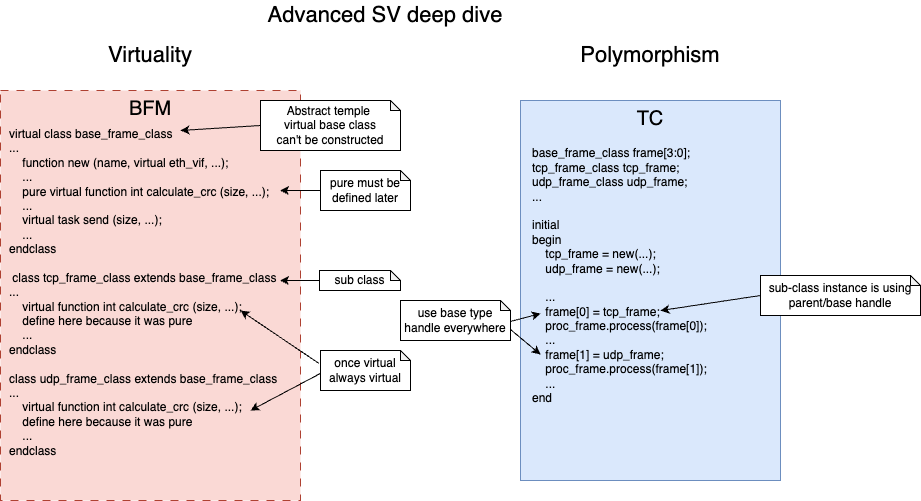

The diagram above was exported from draw.io. Its source (the exported page's mxGraphModel, read from the mxfile embedded in the PNG):
<mxGraphModel dx="779" dy="729" grid="1" gridSize="10" guides="1" tooltips="1" connect="1" arrows="1" fold="1" page="1" pageScale="1" pageWidth="850" pageHeight="1100" math="0" shadow="0">
  <root>
    <mxCell id="0" />
    <mxCell id="1" parent="0" />
    <mxCell id="beKfshKWXfR_ayQnNfxA-18" value="TC" style="rounded=0;whiteSpace=wrap;html=1;fontSize=20;verticalAlign=top;align=center;fillColor=#dae8fc;strokeColor=#6c8ebf;" vertex="1" parent="1">
      <mxGeometry x="610" y="190" width="260" height="380" as="geometry" />
    </mxCell>
    <mxCell id="beKfshKWXfR_ayQnNfxA-2" value="BFM" style="rounded=0;whiteSpace=wrap;html=1;dashed=1;dashPattern=8 8;fillColor=#fad9d5;strokeColor=#ae4132;align=center;verticalAlign=top;fontSize=20;" vertex="1" parent="1">
      <mxGeometry x="90" y="180" width="300" height="410" as="geometry" />
    </mxCell>
    <mxCell id="beKfshKWXfR_ayQnNfxA-1" value="&lt;p style=&quot;margin: 0cm; font-family: Calibri, sans-serif;&quot; class=&quot;MsoNormal&quot;&gt;&lt;span style=&quot;&quot; lang=&quot;EN-US&quot;&gt;&lt;font&gt;virtual class base_frame_class&lt;/font&gt;&lt;/span&gt;&lt;/p&gt;&lt;p style=&quot;margin: 0cm; font-family: Calibri, sans-serif;&quot; class=&quot;MsoNormal&quot;&gt;&lt;span style=&quot;&quot; lang=&quot;EN-US&quot;&gt;&lt;font&gt;...&lt;/font&gt;&lt;/span&gt;&lt;/p&gt;&lt;p style=&quot;margin: 0cm; font-family: Calibri, sans-serif;&quot; class=&quot;MsoNormal&quot;&gt;&lt;span style=&quot;&quot; lang=&quot;EN-US&quot;&gt;&lt;font&gt;&amp;nbsp;&amp;nbsp;&amp;nbsp; function new (name, virtual eth_vif, ...);&lt;/font&gt;&lt;/span&gt;&lt;/p&gt;&lt;p style=&quot;margin: 0cm; font-family: Calibri, sans-serif;&quot; class=&quot;MsoNormal&quot;&gt;&lt;span style=&quot;&quot; lang=&quot;EN-US&quot;&gt;&lt;font&gt;&amp;nbsp;&amp;nbsp;&amp;nbsp; ...&lt;/font&gt;&lt;/span&gt;&lt;/p&gt;&lt;p style=&quot;margin: 0cm; font-family: Calibri, sans-serif;&quot; class=&quot;MsoNormal&quot;&gt;&lt;span style=&quot;&quot; lang=&quot;EN-US&quot;&gt;&lt;font&gt;&amp;nbsp;&amp;nbsp;&amp;nbsp; pure virtual function int calculate_crc (size, ...);&lt;/font&gt;&lt;/span&gt;&lt;/p&gt;&lt;p style=&quot;margin: 0cm; font-family: Calibri, sans-serif;&quot; class=&quot;MsoNormal&quot;&gt;&lt;span style=&quot;&quot; lang=&quot;EN-US&quot;&gt;&lt;font&gt;&amp;nbsp;&amp;nbsp;&amp;nbsp; ...&lt;/font&gt;&lt;/span&gt;&lt;/p&gt;&lt;p style=&quot;margin: 0cm; font-family: Calibri, sans-serif;&quot; class=&quot;MsoNormal&quot;&gt;&lt;span style=&quot;&quot; lang=&quot;EN-US&quot;&gt;&lt;font&gt;&amp;nbsp;&amp;nbsp;&amp;nbsp; virtual task send (size, ...);&lt;/font&gt;&lt;/span&gt;&lt;/p&gt;&lt;p style=&quot;margin: 0cm; font-family: Calibri, sans-serif;&quot; class=&quot;MsoNormal&quot;&gt;&lt;span style=&quot;&quot; lang=&quot;EN-US&quot;&gt;&lt;font&gt;&amp;nbsp;&amp;nbsp;&amp;nbsp; ...&lt;/font&gt;&lt;/span&gt;&lt;/p&gt;&lt;p style=&quot;margin: 0cm; font-family: Calibri, sans-serif;&quot; class=&quot;MsoNormal&quot;&gt;&lt;span style=&quot;&quot; lang=&quot;EN-US&quot;&gt;&lt;font&gt;endclass&lt;/font&gt;&lt;/span&gt;&lt;/p&gt;&lt;p style=&quot;margin: 0cm; font-family: Calibri, sans-serif;&quot; class=&quot;MsoNormal&quot;&gt;&lt;span style=&quot;&quot; lang=&quot;EN-US&quot;&gt;&lt;font&gt;&amp;nbsp;&lt;/font&gt;&lt;/span&gt;&lt;/p&gt;&lt;p style=&quot;margin: 0cm; font-family: Calibri, sans-serif;&quot; class=&quot;MsoNormal&quot;&gt;&lt;span style=&quot;&quot; lang=&quot;EN-US&quot;&gt;&lt;font&gt;&amp;nbsp;class tcp_frame_class extends base_frame_class&lt;/font&gt;&lt;/span&gt;&lt;/p&gt;&lt;p style=&quot;margin: 0cm; font-family: Calibri, sans-serif;&quot; class=&quot;MsoNormal&quot;&gt;&lt;span style=&quot;&quot; lang=&quot;EN-US&quot;&gt;&lt;font&gt;...&lt;/font&gt;&lt;/span&gt;&lt;/p&gt;&lt;p style=&quot;margin: 0cm; font-family: Calibri, sans-serif;&quot; class=&quot;MsoNormal&quot;&gt;&lt;span style=&quot;&quot; lang=&quot;EN-US&quot;&gt;&lt;font&gt;&amp;nbsp;&amp;nbsp;&amp;nbsp; virtual function int calculate_crc (size, ...);&lt;/font&gt;&lt;/span&gt;&lt;/p&gt;&lt;p style=&quot;margin: 0cm; font-family: Calibri, sans-serif;&quot; class=&quot;MsoNormal&quot;&gt;&lt;span style=&quot;&quot; lang=&quot;EN-US&quot;&gt;&lt;font&gt;&amp;nbsp;&amp;nbsp;&amp;nbsp; define here because it was pure&lt;/font&gt;&lt;/span&gt;&lt;/p&gt;&lt;p style=&quot;margin: 0cm; font-family: Calibri, sans-serif;&quot; class=&quot;MsoNormal&quot;&gt;&lt;span style=&quot;&quot; lang=&quot;EN-US&quot;&gt;&lt;font&gt;&amp;nbsp;&amp;nbsp;&amp;nbsp; ...&lt;/font&gt;&lt;/span&gt;&lt;/p&gt;&lt;p style=&quot;margin: 0cm; font-family: Calibri, sans-serif;&quot; class=&quot;MsoNormal&quot;&gt;&lt;span style=&quot;&quot; lang=&quot;EN-US&quot;&gt;&lt;font&gt;endclass&lt;/font&gt;&lt;/span&gt;&lt;/p&gt;&lt;p style=&quot;margin: 0cm; font-family: Calibri, sans-serif;&quot; class=&quot;MsoNormal&quot;&gt;&lt;span style=&quot;&quot; lang=&quot;EN-US&quot;&gt;&lt;font&gt;&amp;nbsp;&lt;/font&gt;&lt;/span&gt;&lt;/p&gt;&lt;p style=&quot;margin: 0cm; font-family: Calibri, sans-serif;&quot; class=&quot;MsoNormal&quot;&gt;&lt;span style=&quot;&quot; lang=&quot;EN-US&quot;&gt;&lt;font&gt;class udp_frame_class extends base_frame_class&lt;/font&gt;&lt;/span&gt;&lt;/p&gt;&lt;p style=&quot;margin: 0cm; font-family: Calibri, sans-serif;&quot; class=&quot;MsoNormal&quot;&gt;&lt;span style=&quot;&quot; lang=&quot;EN-US&quot;&gt;&lt;font&gt;...&lt;/font&gt;&lt;/span&gt;&lt;/p&gt;&lt;p style=&quot;margin: 0cm; font-family: Calibri, sans-serif;&quot; class=&quot;MsoNormal&quot;&gt;&lt;span style=&quot;&quot; lang=&quot;EN-US&quot;&gt;&lt;font&gt;&amp;nbsp;&amp;nbsp;&amp;nbsp; virtual function int calculate_crc (size, ...);&lt;/font&gt;&lt;/span&gt;&lt;/p&gt;&lt;p style=&quot;margin: 0cm; font-family: Calibri, sans-serif;&quot; class=&quot;MsoNormal&quot;&gt;&lt;span style=&quot;&quot; lang=&quot;EN-US&quot;&gt;&lt;font&gt;&amp;nbsp;&amp;nbsp;&amp;nbsp; define here because it was pure&lt;/font&gt;&lt;/span&gt;&lt;/p&gt;&lt;p style=&quot;margin: 0cm; font-family: Calibri, sans-serif;&quot; class=&quot;MsoNormal&quot;&gt;&lt;span style=&quot;&quot; lang=&quot;EN-US&quot;&gt;&lt;font&gt;&amp;nbsp;&amp;nbsp;&amp;nbsp; ...&lt;/font&gt;&lt;/span&gt;&lt;/p&gt;&lt;p style=&quot;margin: 0cm; font-family: Calibri, sans-serif;&quot; class=&quot;MsoNormal&quot;&gt;&lt;span style=&quot;&quot; lang=&quot;EN-US&quot;&gt;&lt;font&gt;endclass&lt;/font&gt;&lt;/span&gt;&lt;/p&gt;&lt;p style=&quot;margin: 0cm; font-family: Calibri, sans-serif;&quot; class=&quot;MsoNormal&quot;&gt;&lt;span style=&quot;&quot; lang=&quot;EN-US&quot;&gt;&lt;font&gt;&amp;nbsp;&lt;/font&gt;&lt;/span&gt;&lt;/p&gt;" style="text;html=1;align=left;verticalAlign=top;whiteSpace=wrap;rounded=0;" vertex="1" parent="1">
      <mxGeometry x="97" y="210" width="272.5" height="370" as="geometry" />
    </mxCell>
    <mxCell id="beKfshKWXfR_ayQnNfxA-3" value="Abstract temple&amp;nbsp;&lt;div&gt;virtual base class&lt;div&gt;can't be constructed&lt;/div&gt;&lt;/div&gt;" style="shape=note;whiteSpace=wrap;html=1;backgroundOutline=1;darkOpacity=0.05;size=10;" vertex="1" parent="1">
      <mxGeometry x="350" y="190" width="140" height="50" as="geometry" />
    </mxCell>
    <mxCell id="beKfshKWXfR_ayQnNfxA-4" value="" style="endArrow=classic;html=1;rounded=0;exitX=0;exitY=0.5;exitDx=0;exitDy=0;exitPerimeter=0;" edge="1" parent="1" source="beKfshKWXfR_ayQnNfxA-3">
      <mxGeometry width="50" height="50" relative="1" as="geometry">
        <mxPoint x="330" y="190" as="sourcePoint" />
        <mxPoint x="270" y="220" as="targetPoint" />
      </mxGeometry>
    </mxCell>
    <mxCell id="beKfshKWXfR_ayQnNfxA-5" value="pure must be defined later" style="shape=note;whiteSpace=wrap;html=1;backgroundOutline=1;darkOpacity=0.05;size=10;" vertex="1" parent="1">
      <mxGeometry x="410" y="260" width="90" height="40" as="geometry" />
    </mxCell>
    <mxCell id="beKfshKWXfR_ayQnNfxA-6" value="" style="endArrow=classic;html=1;rounded=0;entryX=0.478;entryY=0.118;entryDx=0;entryDy=0;entryPerimeter=0;exitX=0;exitY=0.5;exitDx=0;exitDy=0;exitPerimeter=0;" edge="1" parent="1" source="beKfshKWXfR_ayQnNfxA-5">
      <mxGeometry width="50" height="50" relative="1" as="geometry">
        <mxPoint x="420" y="280" as="sourcePoint" />
        <mxPoint x="369.5" y="280" as="targetPoint" />
      </mxGeometry>
    </mxCell>
    <mxCell id="beKfshKWXfR_ayQnNfxA-7" value="sub class" style="shape=note;whiteSpace=wrap;html=1;backgroundOutline=1;darkOpacity=0.05;size=10;" vertex="1" parent="1">
      <mxGeometry x="409" y="360" width="81" height="20" as="geometry" />
    </mxCell>
    <mxCell id="beKfshKWXfR_ayQnNfxA-8" value="" style="endArrow=classic;html=1;rounded=0;entryX=0.478;entryY=0.118;entryDx=0;entryDy=0;entryPerimeter=0;exitX=0;exitY=0.5;exitDx=0;exitDy=0;exitPerimeter=0;" edge="1" parent="1" source="beKfshKWXfR_ayQnNfxA-7">
      <mxGeometry width="50" height="50" relative="1" as="geometry">
        <mxPoint x="420" y="360" as="sourcePoint" />
        <mxPoint x="369.5" y="370" as="targetPoint" />
      </mxGeometry>
    </mxCell>
    <mxCell id="beKfshKWXfR_ayQnNfxA-9" value="once virtual&lt;div&gt;always virtual&lt;/div&gt;" style="shape=note;whiteSpace=wrap;html=1;backgroundOutline=1;darkOpacity=0.05;size=10;" vertex="1" parent="1">
      <mxGeometry x="410" y="440" width="90" height="40" as="geometry" />
    </mxCell>
    <mxCell id="beKfshKWXfR_ayQnNfxA-10" value="" style="endArrow=classic;html=1;rounded=0;entryX=0.478;entryY=0.118;entryDx=0;entryDy=0;entryPerimeter=0;exitX=-0.001;exitY=0.573;exitDx=0;exitDy=0;exitPerimeter=0;" edge="1" parent="1" source="beKfshKWXfR_ayQnNfxA-9">
      <mxGeometry width="50" height="50" relative="1" as="geometry">
        <mxPoint x="400" y="463" as="sourcePoint" />
        <mxPoint x="340" y="500" as="targetPoint" />
      </mxGeometry>
    </mxCell>
    <mxCell id="beKfshKWXfR_ayQnNfxA-11" value="" style="endArrow=classic;html=1;rounded=0;entryX=0.478;entryY=0.118;entryDx=0;entryDy=0;entryPerimeter=0;exitX=-0.015;exitY=0.327;exitDx=0;exitDy=0;exitPerimeter=0;" edge="1" parent="1" source="beKfshKWXfR_ayQnNfxA-9">
      <mxGeometry width="50" height="50" relative="1" as="geometry">
        <mxPoint x="390" y="360" as="sourcePoint" />
        <mxPoint x="330" y="400" as="targetPoint" />
      </mxGeometry>
    </mxCell>
    <mxCell id="beKfshKWXfR_ayQnNfxA-13" value="Virtuality" style="text;html=1;align=center;verticalAlign=middle;whiteSpace=wrap;rounded=0;fontSize=22;" vertex="1" parent="1">
      <mxGeometry x="190" y="130" width="100" height="30" as="geometry" />
    </mxCell>
    <mxCell id="beKfshKWXfR_ayQnNfxA-15" value="&lt;p style=&quot;margin: 0cm; font-family: Calibri, sans-serif;&quot; class=&quot;MsoNormal&quot;&gt;&lt;span style=&quot;&quot; lang=&quot;EN-US&quot;&gt;&lt;font&gt;&amp;nbsp;&lt;/font&gt;&lt;/span&gt;&lt;/p&gt;&lt;p style=&quot;margin: 0cm; font-family: Calibri, sans-serif;&quot; class=&quot;MsoNormal&quot;&gt;&lt;span style=&quot;&quot; lang=&quot;EN-US&quot;&gt;&lt;font&gt;base_frame_class frame[3:0];&lt;/font&gt;&lt;/span&gt;&lt;/p&gt;&lt;p style=&quot;margin: 0cm; font-family: Calibri, sans-serif;&quot; class=&quot;MsoNormal&quot;&gt;&lt;span style=&quot;&quot; lang=&quot;EN-US&quot;&gt;&lt;font&gt;tcp_frame_class tcp_frame;&lt;/font&gt;&lt;/span&gt;&lt;/p&gt;&lt;p style=&quot;margin: 0cm; font-family: Calibri, sans-serif;&quot; class=&quot;MsoNormal&quot;&gt;&lt;span style=&quot;&quot; lang=&quot;EN-US&quot;&gt;&lt;font&gt;udp_frame_class udp_frame;&lt;/font&gt;&lt;/span&gt;&lt;/p&gt;&lt;p style=&quot;margin: 0cm; font-family: Calibri, sans-serif;&quot; class=&quot;MsoNormal&quot;&gt;&lt;span style=&quot;&quot; lang=&quot;EN-US&quot;&gt;&lt;font&gt;...&lt;/font&gt;&lt;/span&gt;&lt;/p&gt;&lt;p style=&quot;margin: 0cm; font-family: Calibri, sans-serif;&quot; class=&quot;MsoNormal&quot;&gt;&lt;span style=&quot;&quot; lang=&quot;EN-US&quot;&gt;&lt;font&gt;&amp;nbsp;&lt;/font&gt;&lt;/span&gt;&lt;/p&gt;&lt;p style=&quot;margin: 0cm; font-family: Calibri, sans-serif;&quot; class=&quot;MsoNormal&quot;&gt;&lt;span style=&quot;&quot; lang=&quot;EN-US&quot;&gt;&lt;font&gt;initial&lt;/font&gt;&lt;/span&gt;&lt;/p&gt;&lt;p style=&quot;margin: 0cm; font-family: Calibri, sans-serif;&quot; class=&quot;MsoNormal&quot;&gt;&lt;span style=&quot;&quot; lang=&quot;EN-US&quot;&gt;&lt;font&gt;begin&lt;/font&gt;&lt;/span&gt;&lt;/p&gt;&lt;p style=&quot;margin: 0cm; font-family: Calibri, sans-serif;&quot; class=&quot;MsoNormal&quot;&gt;&lt;span style=&quot;&quot; lang=&quot;EN-US&quot;&gt;&lt;font&gt;&amp;nbsp;&amp;nbsp;&amp;nbsp; tcp_frame = new(...);&lt;/font&gt;&lt;/span&gt;&lt;/p&gt;&lt;p style=&quot;margin: 0cm; font-family: Calibri, sans-serif;&quot; class=&quot;MsoNormal&quot;&gt;&lt;span style=&quot;&quot; lang=&quot;EN-US&quot;&gt;&lt;font&gt;&amp;nbsp;&amp;nbsp;&amp;nbsp; udp_frame = new(...);&lt;/font&gt;&lt;/span&gt;&lt;/p&gt;&lt;p style=&quot;margin: 0cm; font-family: Calibri, sans-serif;&quot; class=&quot;MsoNormal&quot;&gt;&lt;span style=&quot;&quot; lang=&quot;EN-US&quot;&gt;&lt;font&gt;&amp;nbsp;&lt;/font&gt;&lt;/span&gt;&lt;/p&gt;&lt;p style=&quot;margin: 0cm; font-family: Calibri, sans-serif;&quot; class=&quot;MsoNormal&quot;&gt;&lt;span style=&quot;&quot; lang=&quot;EN-US&quot;&gt;&lt;font&gt;&amp;nbsp;&amp;nbsp;&amp;nbsp; ...&lt;/font&gt;&lt;/span&gt;&lt;/p&gt;&lt;p style=&quot;margin: 0cm; font-family: Calibri, sans-serif;&quot; class=&quot;MsoNormal&quot;&gt;&lt;span style=&quot;&quot; lang=&quot;EN-US&quot;&gt;&lt;font&gt;&amp;nbsp;&amp;nbsp;&amp;nbsp; frame[0] = tcp_frame;&lt;/font&gt;&lt;/span&gt;&lt;/p&gt;&lt;p style=&quot;margin: 0cm; font-family: Calibri, sans-serif;&quot; class=&quot;MsoNormal&quot;&gt;&lt;span style=&quot;&quot; lang=&quot;EN-US&quot;&gt;&lt;font&gt;&amp;nbsp;&amp;nbsp;&amp;nbsp; proc_frame.process(frame[0]);&lt;/font&gt;&lt;/span&gt;&lt;/p&gt;&lt;p style=&quot;margin: 0cm; font-family: Calibri, sans-serif;&quot; class=&quot;MsoNormal&quot;&gt;&lt;span style=&quot;&quot; lang=&quot;EN-US&quot;&gt;&lt;font&gt;&amp;nbsp;&amp;nbsp;&amp;nbsp; ...&lt;/font&gt;&lt;/span&gt;&lt;/p&gt;&lt;p style=&quot;margin: 0cm; font-family: Calibri, sans-serif;&quot; class=&quot;MsoNormal&quot;&gt;&lt;span style=&quot;&quot; lang=&quot;EN-US&quot;&gt;&lt;font&gt;&amp;nbsp;&amp;nbsp;&amp;nbsp; frame[1] = udp_frame;&lt;/font&gt;&lt;/span&gt;&lt;/p&gt;&lt;p style=&quot;margin: 0cm; font-family: Calibri, sans-serif;&quot; class=&quot;MsoNormal&quot;&gt;&lt;span style=&quot;&quot; lang=&quot;EN-US&quot;&gt;&lt;font&gt;&amp;nbsp;&amp;nbsp;&amp;nbsp; proc_frame.process(frame[1]);&lt;/font&gt;&lt;/span&gt;&lt;/p&gt;&lt;p style=&quot;margin: 0cm; font-family: Calibri, sans-serif;&quot; class=&quot;MsoNormal&quot;&gt;&lt;span style=&quot;&quot; lang=&quot;EN-US&quot;&gt;&lt;font&gt;&amp;nbsp;&amp;nbsp;&amp;nbsp; ...&lt;/font&gt;&lt;/span&gt;&lt;/p&gt;&lt;p style=&quot;margin: 0cm; font-family: Calibri, sans-serif;&quot; class=&quot;MsoNormal&quot;&gt;&lt;span style=&quot;&quot; lang=&quot;EN-US&quot;&gt;&lt;font&gt;end&lt;/font&gt;&lt;/span&gt;&lt;/p&gt;&lt;p style=&quot;margin: 0cm; font-family: Calibri, sans-serif;&quot; class=&quot;MsoNormal&quot;&gt;&lt;span style=&quot;&quot; lang=&quot;EN-US&quot;&gt;&lt;font&gt;&amp;nbsp;&lt;/font&gt;&lt;/span&gt;&lt;/p&gt;" style="text;html=1;align=left;verticalAlign=top;whiteSpace=wrap;rounded=0;" vertex="1" parent="1">
      <mxGeometry x="620" y="215" width="210" height="310" as="geometry" />
    </mxCell>
    <mxCell id="beKfshKWXfR_ayQnNfxA-16" value="sub-class instance is using parent/base handle" style="shape=note;whiteSpace=wrap;html=1;backgroundOutline=1;darkOpacity=0.05;size=10;" vertex="1" parent="1">
      <mxGeometry x="850" y="365" width="160" height="40" as="geometry" />
    </mxCell>
    <mxCell id="beKfshKWXfR_ayQnNfxA-17" value="" style="endArrow=classic;html=1;rounded=0;exitX=0;exitY=0.5;exitDx=0;exitDy=0;exitPerimeter=0;entryX=0.619;entryY=0.597;entryDx=0;entryDy=0;entryPerimeter=0;" edge="1" parent="1" source="beKfshKWXfR_ayQnNfxA-16" target="beKfshKWXfR_ayQnNfxA-15">
      <mxGeometry width="50" height="50" relative="1" as="geometry">
        <mxPoint x="860" y="190" as="sourcePoint" />
        <mxPoint x="800" y="220" as="targetPoint" />
      </mxGeometry>
    </mxCell>
    <mxCell id="beKfshKWXfR_ayQnNfxA-19" value="use base type handle everywhere" style="shape=note;whiteSpace=wrap;html=1;backgroundOutline=1;darkOpacity=0.05;size=10;" vertex="1" parent="1">
      <mxGeometry x="490" y="390" width="110" height="40" as="geometry" />
    </mxCell>
    <mxCell id="beKfshKWXfR_ayQnNfxA-20" value="" style="endArrow=classic;html=1;rounded=0;exitX=0.997;exitY=0.451;exitDx=0;exitDy=0;exitPerimeter=0;entryX=0.048;entryY=0.597;entryDx=0;entryDy=0;entryPerimeter=0;" edge="1" parent="1">
      <mxGeometry width="50" height="50" relative="1" as="geometry">
        <mxPoint x="599.6700000000001" y="411.03999999999996" as="sourcePoint" />
        <mxPoint x="630.0799999999999" y="403.06999999999994" as="targetPoint" />
      </mxGeometry>
    </mxCell>
    <mxCell id="beKfshKWXfR_ayQnNfxA-21" value="" style="endArrow=classic;html=1;rounded=0;entryX=0.048;entryY=0.726;entryDx=0;entryDy=0;entryPerimeter=0;exitX=0;exitY=0;exitDx=110;exitDy=25;exitPerimeter=0;" edge="1" parent="1">
      <mxGeometry width="50" height="50" relative="1" as="geometry">
        <mxPoint x="600" y="419" as="sourcePoint" />
        <mxPoint x="630.0799999999999" y="444.05999999999995" as="targetPoint" />
      </mxGeometry>
    </mxCell>
    <mxCell id="beKfshKWXfR_ayQnNfxA-22" value="Polymorphism" style="text;html=1;align=center;verticalAlign=middle;whiteSpace=wrap;rounded=0;fontSize=22;" vertex="1" parent="1">
      <mxGeometry x="660" y="130" width="160" height="30" as="geometry" />
    </mxCell>
    <mxCell id="beKfshKWXfR_ayQnNfxA-23" value="Advanced SV deep dive" style="text;html=1;align=center;verticalAlign=middle;whiteSpace=wrap;rounded=0;fontSize=22;" vertex="1" parent="1">
      <mxGeometry x="350" y="90" width="250" height="30" as="geometry" />
    </mxCell>
  </root>
</mxGraphModel>